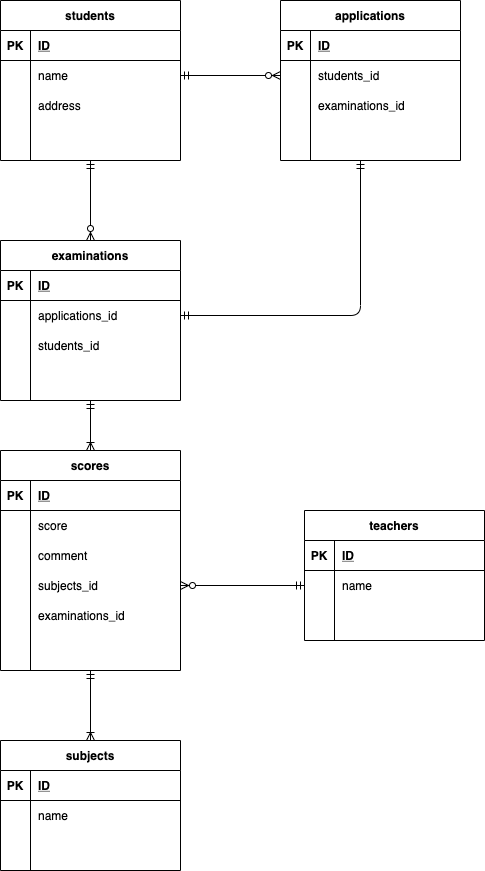

The diagram above was exported from draw.io. Its source (the exported page's mxGraphModel, read from the mxfile embedded in the PNG):
<mxGraphModel dx="670" dy="627" grid="1" gridSize="10" guides="1" tooltips="1" connect="1" arrows="1" fold="1" page="1" pageScale="1" pageWidth="827" pageHeight="1169" math="0" shadow="0">
  <root>
    <mxCell id="0" />
    <mxCell id="1" parent="0" />
    <mxCell id="94" style="edgeStyle=orthogonalEdgeStyle;rounded=0;orthogonalLoop=1;jettySize=auto;html=1;startArrow=ERmandOne;startFill=0;endArrow=ERzeroToMany;endFill=1;" parent="1" source="2" target="28" edge="1">
      <mxGeometry relative="1" as="geometry" />
    </mxCell>
    <mxCell id="2" value="students" style="shape=table;startSize=30;container=1;collapsible=1;childLayout=tableLayout;fixedRows=1;rowLines=0;fontStyle=1;align=center;resizeLast=1;" parent="1" vertex="1">
      <mxGeometry x="110" y="40" width="180" height="160" as="geometry" />
    </mxCell>
    <mxCell id="3" value="" style="shape=partialRectangle;collapsible=0;dropTarget=0;pointerEvents=0;fillColor=none;top=0;left=0;bottom=1;right=0;points=[[0,0.5],[1,0.5]];portConstraint=eastwest;" parent="2" vertex="1">
      <mxGeometry y="30" width="180" height="30" as="geometry" />
    </mxCell>
    <mxCell id="4" value="PK" style="shape=partialRectangle;connectable=0;fillColor=none;top=0;left=0;bottom=0;right=0;fontStyle=1;overflow=hidden;" parent="3" vertex="1">
      <mxGeometry width="30" height="30" as="geometry" />
    </mxCell>
    <mxCell id="5" value="ID" style="shape=partialRectangle;connectable=0;fillColor=none;top=0;left=0;bottom=0;right=0;align=left;spacingLeft=6;fontStyle=5;overflow=hidden;" parent="3" vertex="1">
      <mxGeometry x="30" width="150" height="30" as="geometry" />
    </mxCell>
    <mxCell id="6" value="" style="shape=partialRectangle;collapsible=0;dropTarget=0;pointerEvents=0;fillColor=none;top=0;left=0;bottom=0;right=0;points=[[0,0.5],[1,0.5]];portConstraint=eastwest;" parent="2" vertex="1">
      <mxGeometry y="60" width="180" height="30" as="geometry" />
    </mxCell>
    <mxCell id="7" value="" style="shape=partialRectangle;connectable=0;fillColor=none;top=0;left=0;bottom=0;right=0;editable=1;overflow=hidden;" parent="6" vertex="1">
      <mxGeometry width="30" height="30" as="geometry" />
    </mxCell>
    <mxCell id="8" value="name" style="shape=partialRectangle;connectable=0;fillColor=none;top=0;left=0;bottom=0;right=0;align=left;spacingLeft=6;overflow=hidden;" parent="6" vertex="1">
      <mxGeometry x="30" width="150" height="30" as="geometry" />
    </mxCell>
    <mxCell id="9" value="" style="shape=partialRectangle;collapsible=0;dropTarget=0;pointerEvents=0;fillColor=none;top=0;left=0;bottom=0;right=0;points=[[0,0.5],[1,0.5]];portConstraint=eastwest;" parent="2" vertex="1">
      <mxGeometry y="90" width="180" height="30" as="geometry" />
    </mxCell>
    <mxCell id="10" value="" style="shape=partialRectangle;connectable=0;fillColor=none;top=0;left=0;bottom=0;right=0;editable=1;overflow=hidden;" parent="9" vertex="1">
      <mxGeometry width="30" height="30" as="geometry" />
    </mxCell>
    <mxCell id="11" value="address" style="shape=partialRectangle;connectable=0;fillColor=none;top=0;left=0;bottom=0;right=0;align=left;spacingLeft=6;overflow=hidden;" parent="9" vertex="1">
      <mxGeometry x="30" width="150" height="30" as="geometry" />
    </mxCell>
    <mxCell id="12" value="" style="shape=partialRectangle;collapsible=0;dropTarget=0;pointerEvents=0;fillColor=none;top=0;left=0;bottom=0;right=0;points=[[0,0.5],[1,0.5]];portConstraint=eastwest;" parent="2" vertex="1">
      <mxGeometry y="120" width="180" height="30" as="geometry" />
    </mxCell>
    <mxCell id="13" value="" style="shape=partialRectangle;connectable=0;fillColor=none;top=0;left=0;bottom=0;right=0;editable=1;overflow=hidden;" parent="12" vertex="1">
      <mxGeometry width="30" height="30" as="geometry" />
    </mxCell>
    <mxCell id="14" value="" style="shape=partialRectangle;connectable=0;fillColor=none;top=0;left=0;bottom=0;right=0;align=left;spacingLeft=6;overflow=hidden;" parent="12" vertex="1">
      <mxGeometry x="30" width="150" height="30" as="geometry" />
    </mxCell>
    <mxCell id="15" value="applications" style="shape=table;startSize=30;container=1;collapsible=1;childLayout=tableLayout;fixedRows=1;rowLines=0;fontStyle=1;align=center;resizeLast=1;" parent="1" vertex="1">
      <mxGeometry x="390" y="40" width="180" height="160" as="geometry" />
    </mxCell>
    <mxCell id="16" value="" style="shape=partialRectangle;collapsible=0;dropTarget=0;pointerEvents=0;fillColor=none;top=0;left=0;bottom=1;right=0;points=[[0,0.5],[1,0.5]];portConstraint=eastwest;" parent="15" vertex="1">
      <mxGeometry y="30" width="180" height="30" as="geometry" />
    </mxCell>
    <mxCell id="17" value="PK" style="shape=partialRectangle;connectable=0;fillColor=none;top=0;left=0;bottom=0;right=0;fontStyle=1;overflow=hidden;" parent="16" vertex="1">
      <mxGeometry width="30" height="30" as="geometry" />
    </mxCell>
    <mxCell id="18" value="ID" style="shape=partialRectangle;connectable=0;fillColor=none;top=0;left=0;bottom=0;right=0;align=left;spacingLeft=6;fontStyle=5;overflow=hidden;" parent="16" vertex="1">
      <mxGeometry x="30" width="150" height="30" as="geometry" />
    </mxCell>
    <mxCell id="19" value="" style="shape=partialRectangle;collapsible=0;dropTarget=0;pointerEvents=0;fillColor=none;top=0;left=0;bottom=0;right=0;points=[[0,0.5],[1,0.5]];portConstraint=eastwest;" parent="15" vertex="1">
      <mxGeometry y="60" width="180" height="30" as="geometry" />
    </mxCell>
    <mxCell id="20" value="" style="shape=partialRectangle;connectable=0;fillColor=none;top=0;left=0;bottom=0;right=0;editable=1;overflow=hidden;" parent="19" vertex="1">
      <mxGeometry width="30" height="30" as="geometry" />
    </mxCell>
    <mxCell id="21" value="students_id" style="shape=partialRectangle;connectable=0;fillColor=none;top=0;left=0;bottom=0;right=0;align=left;spacingLeft=6;overflow=hidden;" parent="19" vertex="1">
      <mxGeometry x="30" width="150" height="30" as="geometry" />
    </mxCell>
    <mxCell id="22" value="" style="shape=partialRectangle;collapsible=0;dropTarget=0;pointerEvents=0;fillColor=none;top=0;left=0;bottom=0;right=0;points=[[0,0.5],[1,0.5]];portConstraint=eastwest;" parent="15" vertex="1">
      <mxGeometry y="90" width="180" height="30" as="geometry" />
    </mxCell>
    <mxCell id="23" value="" style="shape=partialRectangle;connectable=0;fillColor=none;top=0;left=0;bottom=0;right=0;editable=1;overflow=hidden;" parent="22" vertex="1">
      <mxGeometry width="30" height="30" as="geometry" />
    </mxCell>
    <mxCell id="24" value="examinations_id" style="shape=partialRectangle;connectable=0;fillColor=none;top=0;left=0;bottom=0;right=0;align=left;spacingLeft=6;overflow=hidden;" parent="22" vertex="1">
      <mxGeometry x="30" width="150" height="30" as="geometry" />
    </mxCell>
    <mxCell id="25" value="" style="shape=partialRectangle;collapsible=0;dropTarget=0;pointerEvents=0;fillColor=none;top=0;left=0;bottom=0;right=0;points=[[0,0.5],[1,0.5]];portConstraint=eastwest;" parent="15" vertex="1">
      <mxGeometry y="120" width="180" height="30" as="geometry" />
    </mxCell>
    <mxCell id="26" value="" style="shape=partialRectangle;connectable=0;fillColor=none;top=0;left=0;bottom=0;right=0;editable=1;overflow=hidden;" parent="25" vertex="1">
      <mxGeometry width="30" height="30" as="geometry" />
    </mxCell>
    <mxCell id="27" value="" style="shape=partialRectangle;connectable=0;fillColor=none;top=0;left=0;bottom=0;right=0;align=left;spacingLeft=6;overflow=hidden;" parent="25" vertex="1">
      <mxGeometry x="30" width="150" height="30" as="geometry" />
    </mxCell>
    <mxCell id="211" style="edgeStyle=orthogonalEdgeStyle;rounded=0;orthogonalLoop=1;jettySize=auto;html=1;exitX=0.5;exitY=1;exitDx=0;exitDy=0;entryX=0.5;entryY=0;entryDx=0;entryDy=0;startArrow=ERmandOne;startFill=0;endArrow=ERoneToMany;endFill=0;" parent="1" source="28" edge="1">
      <mxGeometry relative="1" as="geometry">
        <mxPoint x="200" y="490" as="targetPoint" />
      </mxGeometry>
    </mxCell>
    <mxCell id="28" value="examinations" style="shape=table;startSize=30;container=1;collapsible=1;childLayout=tableLayout;fixedRows=1;rowLines=0;fontStyle=1;align=center;resizeLast=1;" parent="1" vertex="1">
      <mxGeometry x="110" y="280" width="180" height="160" as="geometry" />
    </mxCell>
    <mxCell id="29" value="" style="shape=partialRectangle;collapsible=0;dropTarget=0;pointerEvents=0;fillColor=none;top=0;left=0;bottom=1;right=0;points=[[0,0.5],[1,0.5]];portConstraint=eastwest;" parent="28" vertex="1">
      <mxGeometry y="30" width="180" height="30" as="geometry" />
    </mxCell>
    <mxCell id="30" value="PK" style="shape=partialRectangle;connectable=0;fillColor=none;top=0;left=0;bottom=0;right=0;fontStyle=1;overflow=hidden;" parent="29" vertex="1">
      <mxGeometry width="30" height="30" as="geometry" />
    </mxCell>
    <mxCell id="31" value="ID" style="shape=partialRectangle;connectable=0;fillColor=none;top=0;left=0;bottom=0;right=0;align=left;spacingLeft=6;fontStyle=5;overflow=hidden;" parent="29" vertex="1">
      <mxGeometry x="30" width="150" height="30" as="geometry" />
    </mxCell>
    <mxCell id="32" value="" style="shape=partialRectangle;collapsible=0;dropTarget=0;pointerEvents=0;fillColor=none;top=0;left=0;bottom=0;right=0;points=[[0,0.5],[1,0.5]];portConstraint=eastwest;" parent="28" vertex="1">
      <mxGeometry y="60" width="180" height="30" as="geometry" />
    </mxCell>
    <mxCell id="33" value="" style="shape=partialRectangle;connectable=0;fillColor=none;top=0;left=0;bottom=0;right=0;editable=1;overflow=hidden;" parent="32" vertex="1">
      <mxGeometry width="30" height="30" as="geometry" />
    </mxCell>
    <mxCell id="34" value="applications_id" style="shape=partialRectangle;connectable=0;fillColor=none;top=0;left=0;bottom=0;right=0;align=left;spacingLeft=6;overflow=hidden;" parent="32" vertex="1">
      <mxGeometry x="30" width="150" height="30" as="geometry" />
    </mxCell>
    <mxCell id="35" value="" style="shape=partialRectangle;collapsible=0;dropTarget=0;pointerEvents=0;fillColor=none;top=0;left=0;bottom=0;right=0;points=[[0,0.5],[1,0.5]];portConstraint=eastwest;" parent="28" vertex="1">
      <mxGeometry y="90" width="180" height="30" as="geometry" />
    </mxCell>
    <mxCell id="36" value="" style="shape=partialRectangle;connectable=0;fillColor=none;top=0;left=0;bottom=0;right=0;editable=1;overflow=hidden;" parent="35" vertex="1">
      <mxGeometry width="30" height="30" as="geometry" />
    </mxCell>
    <mxCell id="37" value="students_id" style="shape=partialRectangle;connectable=0;fillColor=none;top=0;left=0;bottom=0;right=0;align=left;spacingLeft=6;overflow=hidden;" parent="35" vertex="1">
      <mxGeometry x="30" width="150" height="30" as="geometry" />
    </mxCell>
    <mxCell id="38" value="" style="shape=partialRectangle;collapsible=0;dropTarget=0;pointerEvents=0;fillColor=none;top=0;left=0;bottom=0;right=0;points=[[0,0.5],[1,0.5]];portConstraint=eastwest;" parent="28" vertex="1">
      <mxGeometry y="120" width="180" height="30" as="geometry" />
    </mxCell>
    <mxCell id="39" value="" style="shape=partialRectangle;connectable=0;fillColor=none;top=0;left=0;bottom=0;right=0;editable=1;overflow=hidden;" parent="38" vertex="1">
      <mxGeometry width="30" height="30" as="geometry" />
    </mxCell>
    <mxCell id="40" value="" style="shape=partialRectangle;connectable=0;fillColor=none;top=0;left=0;bottom=0;right=0;align=left;spacingLeft=6;overflow=hidden;" parent="38" vertex="1">
      <mxGeometry x="30" width="150" height="30" as="geometry" />
    </mxCell>
    <mxCell id="228" style="edgeStyle=orthogonalEdgeStyle;rounded=0;orthogonalLoop=1;jettySize=auto;html=1;exitX=0.5;exitY=1;exitDx=0;exitDy=0;entryX=0.5;entryY=0;entryDx=0;entryDy=0;endArrow=ERoneToMany;endFill=0;startArrow=ERmandOne;startFill=0;" edge="1" parent="1" source="54" target="197">
      <mxGeometry relative="1" as="geometry" />
    </mxCell>
    <mxCell id="54" value="scores" style="shape=table;startSize=30;container=1;collapsible=1;childLayout=tableLayout;fixedRows=1;rowLines=0;fontStyle=1;align=center;resizeLast=1;" parent="1" vertex="1">
      <mxGeometry x="110" y="490" width="180" height="220" as="geometry" />
    </mxCell>
    <mxCell id="55" value="" style="shape=partialRectangle;collapsible=0;dropTarget=0;pointerEvents=0;fillColor=none;top=0;left=0;bottom=1;right=0;points=[[0,0.5],[1,0.5]];portConstraint=eastwest;" parent="54" vertex="1">
      <mxGeometry y="30" width="180" height="30" as="geometry" />
    </mxCell>
    <mxCell id="56" value="PK" style="shape=partialRectangle;connectable=0;fillColor=none;top=0;left=0;bottom=0;right=0;fontStyle=1;overflow=hidden;" parent="55" vertex="1">
      <mxGeometry width="30" height="30" as="geometry" />
    </mxCell>
    <mxCell id="57" value="ID" style="shape=partialRectangle;connectable=0;fillColor=none;top=0;left=0;bottom=0;right=0;align=left;spacingLeft=6;fontStyle=5;overflow=hidden;" parent="55" vertex="1">
      <mxGeometry x="30" width="150" height="30" as="geometry" />
    </mxCell>
    <mxCell id="58" value="" style="shape=partialRectangle;collapsible=0;dropTarget=0;pointerEvents=0;fillColor=none;top=0;left=0;bottom=0;right=0;points=[[0,0.5],[1,0.5]];portConstraint=eastwest;" parent="54" vertex="1">
      <mxGeometry y="60" width="180" height="30" as="geometry" />
    </mxCell>
    <mxCell id="59" value="" style="shape=partialRectangle;connectable=0;fillColor=none;top=0;left=0;bottom=0;right=0;editable=1;overflow=hidden;" parent="58" vertex="1">
      <mxGeometry width="30" height="30" as="geometry" />
    </mxCell>
    <mxCell id="60" value="score" style="shape=partialRectangle;connectable=0;fillColor=none;top=0;left=0;bottom=0;right=0;align=left;spacingLeft=6;overflow=hidden;" parent="58" vertex="1">
      <mxGeometry x="30" width="150" height="30" as="geometry" />
    </mxCell>
    <mxCell id="224" value="" style="shape=partialRectangle;collapsible=0;dropTarget=0;pointerEvents=0;fillColor=none;top=0;left=0;bottom=0;right=0;points=[[0,0.5],[1,0.5]];portConstraint=eastwest;" vertex="1" parent="54">
      <mxGeometry y="90" width="180" height="30" as="geometry" />
    </mxCell>
    <mxCell id="225" value="" style="shape=partialRectangle;connectable=0;fillColor=none;top=0;left=0;bottom=0;right=0;editable=1;overflow=hidden;" vertex="1" parent="224">
      <mxGeometry width="30" height="30" as="geometry" />
    </mxCell>
    <mxCell id="226" value="comment" style="shape=partialRectangle;connectable=0;fillColor=none;top=0;left=0;bottom=0;right=0;align=left;spacingLeft=6;overflow=hidden;" vertex="1" parent="224">
      <mxGeometry x="30" width="150" height="30" as="geometry" />
    </mxCell>
    <mxCell id="61" value="" style="shape=partialRectangle;collapsible=0;dropTarget=0;pointerEvents=0;fillColor=none;top=0;left=0;bottom=0;right=0;points=[[0,0.5],[1,0.5]];portConstraint=eastwest;" parent="54" vertex="1">
      <mxGeometry y="120" width="180" height="30" as="geometry" />
    </mxCell>
    <mxCell id="62" value="" style="shape=partialRectangle;connectable=0;fillColor=none;top=0;left=0;bottom=0;right=0;editable=1;overflow=hidden;" parent="61" vertex="1">
      <mxGeometry width="30" height="30" as="geometry" />
    </mxCell>
    <mxCell id="63" value="subjects_id" style="shape=partialRectangle;connectable=0;fillColor=none;top=0;left=0;bottom=0;right=0;align=left;spacingLeft=6;overflow=hidden;" parent="61" vertex="1">
      <mxGeometry x="30" width="150" height="30" as="geometry" />
    </mxCell>
    <mxCell id="166" value="" style="shape=partialRectangle;collapsible=0;dropTarget=0;pointerEvents=0;fillColor=none;top=0;left=0;bottom=0;right=0;points=[[0,0.5],[1,0.5]];portConstraint=eastwest;" parent="54" vertex="1">
      <mxGeometry y="150" width="180" height="30" as="geometry" />
    </mxCell>
    <mxCell id="167" value="" style="shape=partialRectangle;connectable=0;fillColor=none;top=0;left=0;bottom=0;right=0;editable=1;overflow=hidden;" parent="166" vertex="1">
      <mxGeometry width="30" height="30" as="geometry" />
    </mxCell>
    <mxCell id="168" value="examinations_id" style="shape=partialRectangle;connectable=0;fillColor=none;top=0;left=0;bottom=0;right=0;align=left;spacingLeft=6;overflow=hidden;" parent="166" vertex="1">
      <mxGeometry x="30" width="150" height="30" as="geometry" />
    </mxCell>
    <mxCell id="216" value="" style="shape=partialRectangle;collapsible=0;dropTarget=0;pointerEvents=0;fillColor=none;top=0;left=0;bottom=0;right=0;points=[[0,0.5],[1,0.5]];portConstraint=eastwest;" parent="54" vertex="1">
      <mxGeometry y="180" width="180" height="30" as="geometry" />
    </mxCell>
    <mxCell id="217" value="" style="shape=partialRectangle;connectable=0;fillColor=none;top=0;left=0;bottom=0;right=0;editable=1;overflow=hidden;" parent="216" vertex="1">
      <mxGeometry width="30" height="30" as="geometry" />
    </mxCell>
    <mxCell id="218" value="" style="shape=partialRectangle;connectable=0;fillColor=none;top=0;left=0;bottom=0;right=0;align=left;spacingLeft=6;overflow=hidden;" parent="216" vertex="1">
      <mxGeometry x="30" width="150" height="30" as="geometry" />
    </mxCell>
    <mxCell id="67" value="teachers" style="shape=table;startSize=30;container=1;collapsible=1;childLayout=tableLayout;fixedRows=1;rowLines=0;fontStyle=1;align=center;resizeLast=1;" parent="1" vertex="1">
      <mxGeometry x="414" y="550" width="180" height="130" as="geometry" />
    </mxCell>
    <mxCell id="68" value="" style="shape=partialRectangle;collapsible=0;dropTarget=0;pointerEvents=0;fillColor=none;top=0;left=0;bottom=1;right=0;points=[[0,0.5],[1,0.5]];portConstraint=eastwest;" parent="67" vertex="1">
      <mxGeometry y="30" width="180" height="30" as="geometry" />
    </mxCell>
    <mxCell id="69" value="PK" style="shape=partialRectangle;connectable=0;fillColor=none;top=0;left=0;bottom=0;right=0;fontStyle=1;overflow=hidden;" parent="68" vertex="1">
      <mxGeometry width="30" height="30" as="geometry" />
    </mxCell>
    <mxCell id="70" value="ID" style="shape=partialRectangle;connectable=0;fillColor=none;top=0;left=0;bottom=0;right=0;align=left;spacingLeft=6;fontStyle=5;overflow=hidden;" parent="68" vertex="1">
      <mxGeometry x="30" width="150" height="30" as="geometry" />
    </mxCell>
    <mxCell id="71" value="" style="shape=partialRectangle;collapsible=0;dropTarget=0;pointerEvents=0;fillColor=none;top=0;left=0;bottom=0;right=0;points=[[0,0.5],[1,0.5]];portConstraint=eastwest;" parent="67" vertex="1">
      <mxGeometry y="60" width="180" height="30" as="geometry" />
    </mxCell>
    <mxCell id="72" value="" style="shape=partialRectangle;connectable=0;fillColor=none;top=0;left=0;bottom=0;right=0;editable=1;overflow=hidden;" parent="71" vertex="1">
      <mxGeometry width="30" height="30" as="geometry" />
    </mxCell>
    <mxCell id="73" value="name" style="shape=partialRectangle;connectable=0;fillColor=none;top=0;left=0;bottom=0;right=0;align=left;spacingLeft=6;overflow=hidden;" parent="71" vertex="1">
      <mxGeometry x="30" width="150" height="30" as="geometry" />
    </mxCell>
    <mxCell id="74" value="" style="shape=partialRectangle;collapsible=0;dropTarget=0;pointerEvents=0;fillColor=none;top=0;left=0;bottom=0;right=0;points=[[0,0.5],[1,0.5]];portConstraint=eastwest;" parent="67" vertex="1">
      <mxGeometry y="90" width="180" height="30" as="geometry" />
    </mxCell>
    <mxCell id="75" value="" style="shape=partialRectangle;connectable=0;fillColor=none;top=0;left=0;bottom=0;right=0;editable=1;overflow=hidden;" parent="74" vertex="1">
      <mxGeometry width="30" height="30" as="geometry" />
    </mxCell>
    <mxCell id="76" value="" style="shape=partialRectangle;connectable=0;fillColor=none;top=0;left=0;bottom=0;right=0;align=left;spacingLeft=6;overflow=hidden;" parent="74" vertex="1">
      <mxGeometry x="30" width="150" height="30" as="geometry" />
    </mxCell>
    <mxCell id="93" style="edgeStyle=orthogonalEdgeStyle;rounded=0;orthogonalLoop=1;jettySize=auto;html=1;exitX=1;exitY=0.5;exitDx=0;exitDy=0;startArrow=ERmandOne;startFill=0;endArrow=ERzeroToMany;endFill=1;" parent="1" source="6" target="19" edge="1">
      <mxGeometry relative="1" as="geometry" />
    </mxCell>
    <mxCell id="124" value="" style="edgeStyle=orthogonalEdgeStyle;fontSize=12;html=1;endArrow=ERmandOne;startArrow=ERmandOne;entryX=1;entryY=0.5;entryDx=0;entryDy=0;endFill=0;" parent="1" target="32" edge="1">
      <mxGeometry width="100" height="100" relative="1" as="geometry">
        <mxPoint x="470" y="200" as="sourcePoint" />
        <mxPoint x="570" y="100" as="targetPoint" />
      </mxGeometry>
    </mxCell>
    <mxCell id="197" value="subjects" style="shape=table;startSize=30;container=1;collapsible=1;childLayout=tableLayout;fixedRows=1;rowLines=0;fontStyle=1;align=center;resizeLast=1;" parent="1" vertex="1">
      <mxGeometry x="110" y="780" width="180" height="130" as="geometry" />
    </mxCell>
    <mxCell id="198" value="" style="shape=partialRectangle;collapsible=0;dropTarget=0;pointerEvents=0;fillColor=none;top=0;left=0;bottom=1;right=0;points=[[0,0.5],[1,0.5]];portConstraint=eastwest;" parent="197" vertex="1">
      <mxGeometry y="30" width="180" height="30" as="geometry" />
    </mxCell>
    <mxCell id="199" value="PK" style="shape=partialRectangle;connectable=0;fillColor=none;top=0;left=0;bottom=0;right=0;fontStyle=1;overflow=hidden;" parent="198" vertex="1">
      <mxGeometry width="30" height="30" as="geometry" />
    </mxCell>
    <mxCell id="200" value="ID" style="shape=partialRectangle;connectable=0;fillColor=none;top=0;left=0;bottom=0;right=0;align=left;spacingLeft=6;fontStyle=5;overflow=hidden;" parent="198" vertex="1">
      <mxGeometry x="30" width="150" height="30" as="geometry" />
    </mxCell>
    <mxCell id="201" value="" style="shape=partialRectangle;collapsible=0;dropTarget=0;pointerEvents=0;fillColor=none;top=0;left=0;bottom=0;right=0;points=[[0,0.5],[1,0.5]];portConstraint=eastwest;" parent="197" vertex="1">
      <mxGeometry y="60" width="180" height="30" as="geometry" />
    </mxCell>
    <mxCell id="202" value="" style="shape=partialRectangle;connectable=0;fillColor=none;top=0;left=0;bottom=0;right=0;editable=1;overflow=hidden;" parent="201" vertex="1">
      <mxGeometry width="30" height="30" as="geometry" />
    </mxCell>
    <mxCell id="203" value="name" style="shape=partialRectangle;connectable=0;fillColor=none;top=0;left=0;bottom=0;right=0;align=left;spacingLeft=6;overflow=hidden;" parent="201" vertex="1">
      <mxGeometry x="30" width="150" height="30" as="geometry" />
    </mxCell>
    <mxCell id="204" value="" style="shape=partialRectangle;collapsible=0;dropTarget=0;pointerEvents=0;fillColor=none;top=0;left=0;bottom=0;right=0;points=[[0,0.5],[1,0.5]];portConstraint=eastwest;" parent="197" vertex="1">
      <mxGeometry y="90" width="180" height="30" as="geometry" />
    </mxCell>
    <mxCell id="205" value="" style="shape=partialRectangle;connectable=0;fillColor=none;top=0;left=0;bottom=0;right=0;editable=1;overflow=hidden;" parent="204" vertex="1">
      <mxGeometry width="30" height="30" as="geometry" />
    </mxCell>
    <mxCell id="206" value="" style="shape=partialRectangle;connectable=0;fillColor=none;top=0;left=0;bottom=0;right=0;align=left;spacingLeft=6;overflow=hidden;" parent="204" vertex="1">
      <mxGeometry x="30" width="150" height="30" as="geometry" />
    </mxCell>
    <mxCell id="223" style="edgeStyle=orthogonalEdgeStyle;rounded=0;orthogonalLoop=1;jettySize=auto;html=1;exitX=1;exitY=0.5;exitDx=0;exitDy=0;startArrow=ERzeroToMany;startFill=1;endArrow=ERmandOne;endFill=0;entryX=0;entryY=0.5;entryDx=0;entryDy=0;" parent="1" source="61" target="71" edge="1">
      <mxGeometry relative="1" as="geometry">
        <mxPoint x="397" y="1040" as="targetPoint" />
      </mxGeometry>
    </mxCell>
  </root>
</mxGraphModel>